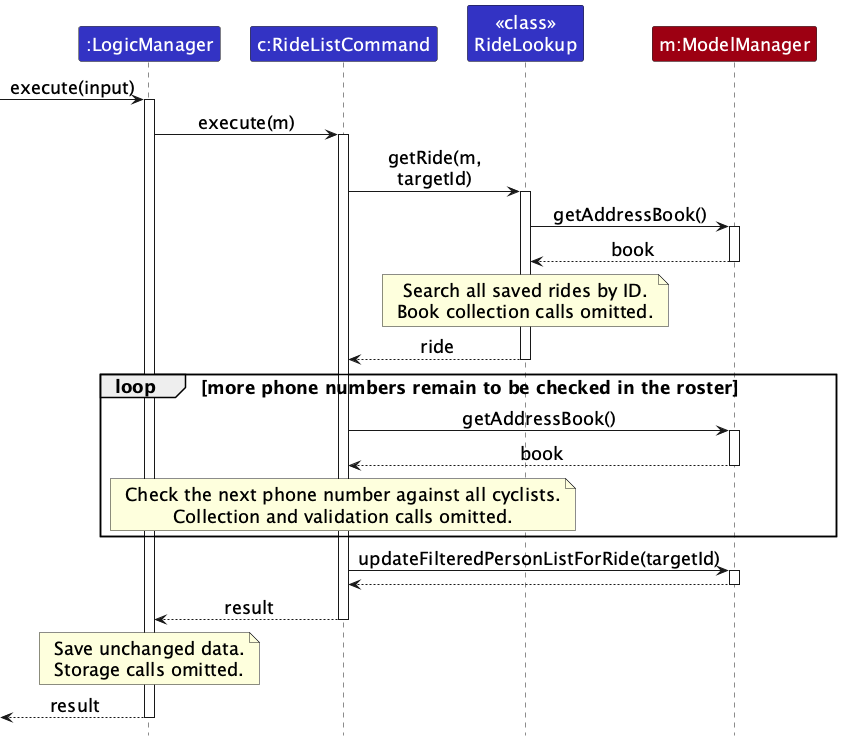

The diagram above was rendered by PlantUML. Its source (embedded in the PNG):
@startuml
!include style.puml
skinparam ArrowFontStyle plain
skinparam defaultFontSize 18
skinparam ParticipantFontSize 18
skinparam ArrowFontSize 18
skinparam NoteFontSize 18
skinparam maxMessageSize 140
hide footbox
participant ":LogicManager" as Logic LOGIC_COLOR
participant "c:RideListCommand" as Command LOGIC_COLOR
participant "<<class>>\nRideLookup" as Lookup LOGIC_COLOR
participant "m:ModelManager" as Model MODEL_COLOR

[-> Logic : execute(input)
activate Logic
Logic -> Command : execute(m)
activate Command
Command -> Lookup : getRide(m, targetId)
activate Lookup
Lookup -> Model : getAddressBook()
activate Model
Model --> Lookup : book
deactivate Model
note over Lookup : Search all saved rides by ID.\nBook collection calls omitted.
Lookup --> Command : ride
deactivate Lookup
loop more phone numbers remain to be checked in the roster
    Command -> Model : getAddressBook()
    activate Model
    Model --> Command : book
    deactivate Model
    note over Command : Check the next phone number against all cyclists.\nCollection and validation calls omitted.
end
Command -> Model : updateFilteredPersonListForRide(targetId)
activate Model
Model --> Command
deactivate Model
Command --> Logic : result
deactivate Command
note over Logic : Save unchanged data.\nStorage calls omitted.
[<-- Logic : result
deactivate Logic

@enduml